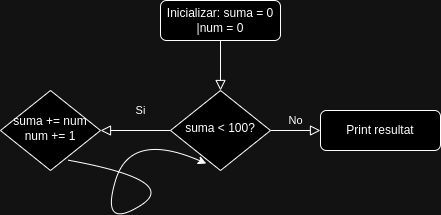

The diagram above was exported from draw.io. Its source (the exported page's mxGraphModel, read from the mxfile embedded in the PNG):
<mxGraphModel dx="1434" dy="780" grid="1" gridSize="10" guides="1" tooltips="1" connect="1" arrows="1" fold="1" page="1" pageScale="1" pageWidth="827" pageHeight="1169" math="0" shadow="0">
  <root>
    <mxCell id="WIyWlLk6GJQsqaUBKTNV-0" />
    <mxCell id="WIyWlLk6GJQsqaUBKTNV-1" parent="WIyWlLk6GJQsqaUBKTNV-0" />
    <mxCell id="oyiXbAhqCI9gvisNgAEt-0" value="" style="rounded=0;html=1;jettySize=auto;orthogonalLoop=1;fontSize=11;endArrow=block;endFill=0;endSize=8;strokeWidth=1;shadow=0;labelBackgroundColor=none;edgeStyle=orthogonalEdgeStyle;" parent="WIyWlLk6GJQsqaUBKTNV-1" source="oyiXbAhqCI9gvisNgAEt-1" target="oyiXbAhqCI9gvisNgAEt-4" edge="1">
      <mxGeometry relative="1" as="geometry" />
    </mxCell>
    <mxCell id="oyiXbAhqCI9gvisNgAEt-1" value="Inicializar: suma = &lt;span class=&quot;hljs-number&quot;&gt;0&lt;/span&gt; |num = &lt;span class=&quot;hljs-number&quot;&gt;0&lt;/span&gt;" style="rounded=1;whiteSpace=wrap;html=1;fontSize=12;glass=0;strokeWidth=1;shadow=0;" parent="WIyWlLk6GJQsqaUBKTNV-1" vertex="1">
      <mxGeometry x="350" y="90" width="120" height="40" as="geometry" />
    </mxCell>
    <mxCell id="oyiXbAhqCI9gvisNgAEt-2" value="Si" style="rounded=0;html=1;jettySize=auto;orthogonalLoop=1;fontSize=11;endArrow=block;endFill=0;endSize=8;strokeWidth=1;shadow=0;labelBackgroundColor=none;edgeStyle=orthogonalEdgeStyle;exitX=0;exitY=0.5;exitDx=0;exitDy=0;" parent="WIyWlLk6GJQsqaUBKTNV-1" source="oyiXbAhqCI9gvisNgAEt-4" target="oyiXbAhqCI9gvisNgAEt-6" edge="1">
      <mxGeometry x="-0.1429" y="-20" relative="1" as="geometry">
        <mxPoint as="offset" />
        <mxPoint x="210" y="190" as="sourcePoint" />
      </mxGeometry>
    </mxCell>
    <mxCell id="oyiXbAhqCI9gvisNgAEt-3" value="No" style="edgeStyle=orthogonalEdgeStyle;rounded=0;html=1;jettySize=auto;orthogonalLoop=1;fontSize=11;endArrow=block;endFill=0;endSize=8;strokeWidth=1;shadow=0;labelBackgroundColor=none;" parent="WIyWlLk6GJQsqaUBKTNV-1" source="oyiXbAhqCI9gvisNgAEt-4" target="oyiXbAhqCI9gvisNgAEt-5" edge="1">
      <mxGeometry y="10" relative="1" as="geometry">
        <mxPoint as="offset" />
      </mxGeometry>
    </mxCell>
    <mxCell id="oyiXbAhqCI9gvisNgAEt-4" value="suma &amp;lt; &lt;span class=&quot;hljs-number&quot;&gt;100&lt;/span&gt;?" style="rhombus;whiteSpace=wrap;html=1;shadow=0;fontFamily=Helvetica;fontSize=12;align=center;strokeWidth=1;spacing=6;spacingTop=-4;" parent="WIyWlLk6GJQsqaUBKTNV-1" vertex="1">
      <mxGeometry x="360" y="180" width="100" height="80" as="geometry" />
    </mxCell>
    <mxCell id="oyiXbAhqCI9gvisNgAEt-5" value="Print resultat" style="rounded=1;whiteSpace=wrap;html=1;fontSize=12;glass=0;strokeWidth=1;shadow=0;" parent="WIyWlLk6GJQsqaUBKTNV-1" vertex="1">
      <mxGeometry x="510" y="200" width="120" height="40" as="geometry" />
    </mxCell>
    <mxCell id="oyiXbAhqCI9gvisNgAEt-6" value="suma += num&lt;div&gt;num += 1&lt;/div&gt;" style="rhombus;whiteSpace=wrap;html=1;shadow=0;fontFamily=Helvetica;fontSize=12;align=center;strokeWidth=1;spacing=6;spacingTop=-4;" parent="WIyWlLk6GJQsqaUBKTNV-1" vertex="1">
      <mxGeometry x="190" y="180" width="100" height="80" as="geometry" />
    </mxCell>
    <mxCell id="oyiXbAhqCI9gvisNgAEt-7" value="" style="curved=1;endArrow=classic;html=1;rounded=0;exitX=0.672;exitY=0.87;exitDx=0;exitDy=0;exitPerimeter=0;entryX=0.358;entryY=0.913;entryDx=0;entryDy=0;entryPerimeter=0;" parent="WIyWlLk6GJQsqaUBKTNV-1" source="oyiXbAhqCI9gvisNgAEt-6" target="oyiXbAhqCI9gvisNgAEt-4" edge="1">
      <mxGeometry width="50" height="50" relative="1" as="geometry">
        <mxPoint x="320" y="270" as="sourcePoint" />
        <mxPoint x="370" y="220" as="targetPoint" />
        <Array as="points">
          <mxPoint x="370" y="270" />
          <mxPoint x="290" y="320" />
          <mxPoint x="320" y="220" />
        </Array>
      </mxGeometry>
    </mxCell>
  </root>
</mxGraphModel>